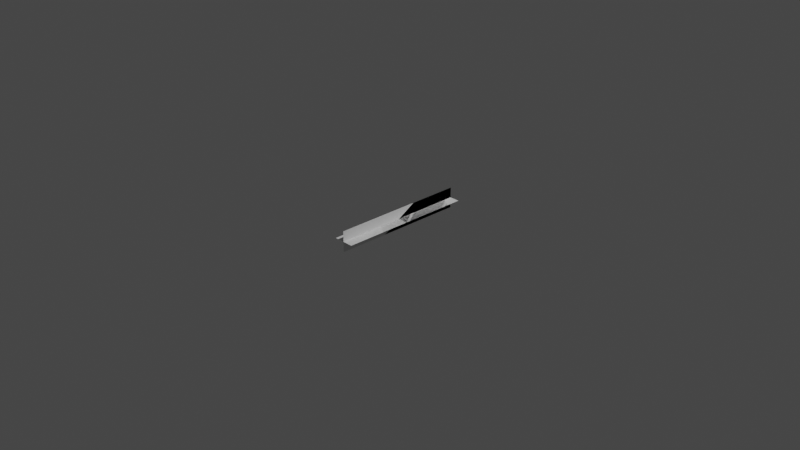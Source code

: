 # Source: fiery_dart.blend  (saved by Blender 2.80.75; exported with 4.5.12 LTS)
import bpy
from mathutils import Matrix  # noqa: F401  (used for matrix-valued properties, if any)

bpy.ops.wm.read_factory_settings(use_empty=True)
scene = bpy.context.scene
scene.name = 'Scene'

# ---- collections
col_collection = bpy.data.collections.new('Collection'); scene.collection.children.link(col_collection)

# ---- world
world_world = bpy.data.worlds.new('World'); scene.world = world_world
world_world.use_nodes = True; world_world.node_tree.nodes.clear()
_N = world_world.node_tree.nodes; _L = world_world.node_tree.links
n0 = _N.new('ShaderNodeOutputWorld'); n0.name = 'World Output'; n0.location = (300, 300)
n1 = _N.new('ShaderNodeBackground'); n1.name = 'Background'; n1.location = (10, 300)
n1.inputs[0].default_value = (0.05088, 0.05088, 0.05088, 1.0)
_L.new(n1.outputs[0], n0.inputs[0])
n0.is_active_output = True
world_world.color = (0.05088, 0.05088, 0.05088)
world_world.use_sun_shadow = False
world_world.sun_shadow_jitter_overblur = 0.0

# ---- cameras
cam_camera = bpy.data.cameras.new('Camera')
cam_camera.clip_end = 100.0
cam_camera.ortho_scale = 7.314

# ---- lights
light_light = bpy.data.lights.new('Light', 'POINT')
light_light.transmission_factor = 0.0
light_light.energy = 1000.0
light_light.shadow_soft_size = 0.1
light_light.shadow_maximum_resolution = 0.006
light_light.use_absolute_resolution = True

# ---- meshes
me_plane = bpy.data.meshes.new('Plane')
me_plane.from_pydata([(-1.0, -1.0, 0.0), (1.0, -1.0, 0.0), (-1.0, 1.0, 0.0), (1.0, 1.0, 0.0), (-1.0, 1.0, -4.109e-08), (1.0, 1.0, -2.394e-08), (-1.0, -1.0, 2.394e-08), (1.0, -1.0, 4.109e-08), (2.861e-06, 1.0, -0.05678), (2.503e-06, 1.0, 0.05678), (-2.503e-06, -1.0, -0.05678), (-2.861e-06, -1.0, 0.05678), (-2.948e-06, 1.0, 0.05678), (-2.416e-06, 1.0, -0.05678), (2.416e-06, -1.0, 0.05678), (2.948e-06, -1.0, -0.05678)], [], [(0, 1, 3, 2), (4, 5, 7, 6), (8, 9, 11, 10), (12, 13, 15, 14)])
_uv = me_plane.uv_layers.new(name='UVMap')
_uv.uv.foreach_set('vector', [0.0, 0.0, 1.0, 0.0, 1.0, 1.0, 0.0, 1.0, 0.0, 0.0, 1.0, 0.0, 1.0, 1.0, 0.0, 1.0, 0.0, 0.0, 1.0, 0.0, 1.0, 1.0, 0.0, 1.0, 0.0, 0.0, 1.0, 0.0, 1.0, 1.0, 0.0, 1.0])
me_plane.use_remesh_preserve_volume = False
me_plane.use_remesh_preserve_attributes = False
me_plane.use_mirror_vertex_groups = False
me_plane.update()

# ---- objects
ob_light = bpy.data.objects.new('Light', light_light)
ob_camera = bpy.data.objects.new('Camera', cam_camera)
ob_plane = bpy.data.objects.new('Plane', me_plane)

# ---- transforms, parenting, visibility, modifiers, constraints
ob_light.location = (4.076, 1.005, 5.904)
ob_light.rotation_euler = (0.6503, 0.05522, 1.866)
ob_light.lock_rotations_4d = False
ob_light.empty_display_type = 'ARROWS'
ob_light.color = (0.0, 0.0, 0.0, 0.0)
ob_light.lineart.crease_threshold = 0.0
ob_camera.location = (7.359, -6.926, 4.958)
ob_camera.rotation_euler = (1.109, 0.0, 0.8149)
ob_camera.lock_rotations_4d = False
ob_camera.empty_display_type = 'ARROWS'
ob_camera.color = (0.0, 0.0, 0.0, 0.0)
ob_camera.display_type = 'WIRE'
ob_camera.lineart.crease_threshold = 0.0
ob_plane.location = (0.0, 0.0, 0.0)
ob_plane.rotation_euler = (-3.142, 1.571, 0.0)
ob_plane.scale = (0.1136, 0.7438, 2.0)
ob_plane.lineart.crease_threshold = 0.0

# ---- collection membership
col_collection.objects.link(ob_light)
col_collection.objects.link(ob_camera)
col_collection.objects.link(ob_plane)

# ---- scene / render settings (as saved in the file)
scene.camera = ob_camera
scene.frame_start = 1; scene.frame_end = 250; scene.frame_set(1)
scene.render.engine = 'BLENDER_EEVEE_NEXT'
scene.cycles.use_denoising = False
scene.cycles.samples = 128
scene.cycles.sampling_pattern = 'TABULATED_SOBOL'
scene.cycles.use_adaptive_sampling = False
scene.cycles.use_light_tree = False
scene.view_settings.view_transform = 'Filmic'
bpy.context.view_layer.update()
